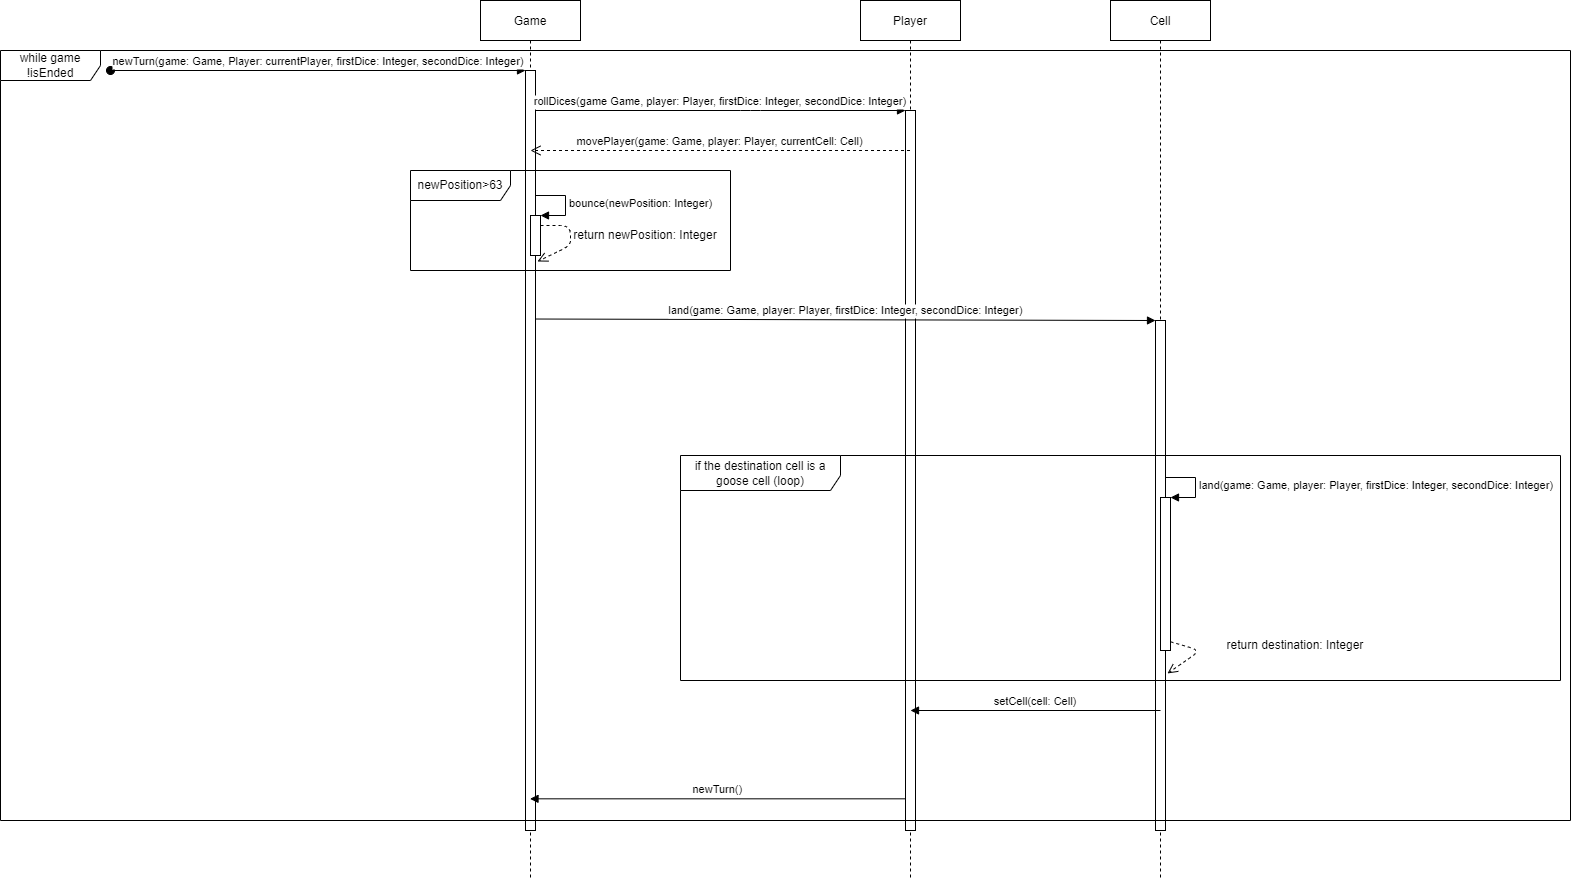

The diagram above was exported from draw.io. Its source (the exported page's mxGraphModel, read from the mxfile embedded in the PNG):
<mxGraphModel dx="1590" dy="470" grid="1" gridSize="10" guides="1" tooltips="1" connect="1" arrows="1" fold="1" page="1" pageScale="1" pageWidth="850" pageHeight="1100" math="0" shadow="0">
  <root>
    <mxCell id="0" />
    <mxCell id="1" parent="0" />
    <mxCell id="3nuBFxr9cyL0pnOWT2aG-1" value="Game" style="shape=umlLifeline;perimeter=lifelinePerimeter;container=1;collapsible=0;recursiveResize=0;rounded=0;shadow=0;strokeWidth=1;" parent="1" vertex="1">
      <mxGeometry x="170" y="40" width="100" height="880" as="geometry" />
    </mxCell>
    <mxCell id="3nuBFxr9cyL0pnOWT2aG-2" value="" style="points=[];perimeter=orthogonalPerimeter;rounded=0;shadow=0;strokeWidth=1;" parent="3nuBFxr9cyL0pnOWT2aG-1" vertex="1">
      <mxGeometry x="45" y="70" width="10" height="760" as="geometry" />
    </mxCell>
    <mxCell id="3nuBFxr9cyL0pnOWT2aG-3" value="newTurn(game: Game, Player: currentPlayer, firstDice: Integer, secondDice: Integer)" style="verticalAlign=bottom;startArrow=oval;endArrow=block;startSize=8;shadow=0;strokeWidth=1;" parent="3nuBFxr9cyL0pnOWT2aG-1" target="3nuBFxr9cyL0pnOWT2aG-2" edge="1">
      <mxGeometry relative="1" as="geometry">
        <mxPoint x="-370" y="70" as="sourcePoint" />
      </mxGeometry>
    </mxCell>
    <mxCell id="3nuBFxr9cyL0pnOWT2aG-5" value="Player" style="shape=umlLifeline;perimeter=lifelinePerimeter;container=1;collapsible=0;recursiveResize=0;rounded=0;shadow=0;strokeWidth=1;" parent="1" vertex="1">
      <mxGeometry x="550" y="40" width="100" height="880" as="geometry" />
    </mxCell>
    <mxCell id="3nuBFxr9cyL0pnOWT2aG-6" value="" style="points=[];perimeter=orthogonalPerimeter;rounded=0;shadow=0;strokeWidth=1;" parent="3nuBFxr9cyL0pnOWT2aG-5" vertex="1">
      <mxGeometry x="45" y="110" width="10" height="720" as="geometry" />
    </mxCell>
    <mxCell id="3nuBFxr9cyL0pnOWT2aG-8" value="rollDices(game Game, player: Player, firstDice: Integer, secondDice: Integer)" style="verticalAlign=bottom;endArrow=block;shadow=0;strokeWidth=1;" parent="1" source="3nuBFxr9cyL0pnOWT2aG-2" target="3nuBFxr9cyL0pnOWT2aG-6" edge="1">
      <mxGeometry relative="1" as="geometry">
        <mxPoint x="275" y="160" as="sourcePoint" />
        <Array as="points">
          <mxPoint x="440" y="150" />
        </Array>
      </mxGeometry>
    </mxCell>
    <mxCell id="9mpmSiUfcvfMqGzvYrur-2" value="movePlayer(game: Game, player: Player, currentCell: Cell)" style="verticalAlign=bottom;endArrow=open;dashed=1;endSize=8;shadow=0;strokeWidth=1;" parent="1" edge="1" source="3nuBFxr9cyL0pnOWT2aG-5">
      <mxGeometry relative="1" as="geometry">
        <mxPoint x="220" y="189.99999999999977" as="targetPoint" />
        <mxPoint x="530" y="189.99999999999977" as="sourcePoint" />
      </mxGeometry>
    </mxCell>
    <mxCell id="9mpmSiUfcvfMqGzvYrur-3" value="newPosition&amp;gt;63" style="shape=umlFrame;whiteSpace=wrap;html=1;width=100;height=30;" parent="1" vertex="1">
      <mxGeometry x="100" y="210" width="320" height="100" as="geometry" />
    </mxCell>
    <mxCell id="9mpmSiUfcvfMqGzvYrur-7" value="" style="html=1;points=[];perimeter=orthogonalPerimeter;" parent="1" vertex="1">
      <mxGeometry x="220" y="255" width="10" height="40" as="geometry" />
    </mxCell>
    <mxCell id="9mpmSiUfcvfMqGzvYrur-8" value="bounce(newPosition: Integer)" style="edgeStyle=orthogonalEdgeStyle;html=1;align=left;spacingLeft=2;endArrow=block;rounded=0;entryX=1;entryY=0;" parent="1" target="9mpmSiUfcvfMqGzvYrur-7" edge="1">
      <mxGeometry relative="1" as="geometry">
        <mxPoint x="225" y="235" as="sourcePoint" />
        <Array as="points">
          <mxPoint x="255" y="235" />
        </Array>
      </mxGeometry>
    </mxCell>
    <mxCell id="9mpmSiUfcvfMqGzvYrur-9" value="" style="verticalAlign=bottom;endArrow=open;dashed=1;endSize=8;shadow=0;strokeWidth=1;entryX=0.7;entryY=1.15;entryDx=0;entryDy=0;entryPerimeter=0;" parent="1" source="9mpmSiUfcvfMqGzvYrur-7" target="9mpmSiUfcvfMqGzvYrur-7" edge="1">
      <mxGeometry x="0.1662" y="80" relative="1" as="geometry">
        <mxPoint x="65" y="318.9999999999998" as="targetPoint" />
        <mxPoint x="375" y="318.9999999999998" as="sourcePoint" />
        <Array as="points">
          <mxPoint x="260" y="275" />
        </Array>
        <mxPoint as="offset" />
      </mxGeometry>
    </mxCell>
    <mxCell id="9mpmSiUfcvfMqGzvYrur-11" value="return newPosition: Integer" style="text;html=1;strokeColor=none;fillColor=none;align=center;verticalAlign=middle;whiteSpace=wrap;rounded=0;" parent="1" vertex="1">
      <mxGeometry x="260" y="260" width="150" height="30" as="geometry" />
    </mxCell>
    <mxCell id="9mpmSiUfcvfMqGzvYrur-12" value="Cell" style="shape=umlLifeline;perimeter=lifelinePerimeter;container=1;collapsible=0;recursiveResize=0;rounded=0;shadow=0;strokeWidth=1;" parent="1" vertex="1">
      <mxGeometry x="800" y="40" width="100" height="880" as="geometry" />
    </mxCell>
    <mxCell id="9mpmSiUfcvfMqGzvYrur-13" value="" style="points=[];perimeter=orthogonalPerimeter;rounded=0;shadow=0;strokeWidth=1;" parent="9mpmSiUfcvfMqGzvYrur-12" vertex="1">
      <mxGeometry x="45" y="320" width="10" height="510" as="geometry" />
    </mxCell>
    <mxCell id="9mpmSiUfcvfMqGzvYrur-16" value="if the destination cell is a goose cell (loop)" style="shape=umlFrame;whiteSpace=wrap;html=1;width=160;height=35;" parent="1" vertex="1">
      <mxGeometry x="370" y="495" width="880" height="225" as="geometry" />
    </mxCell>
    <mxCell id="9mpmSiUfcvfMqGzvYrur-18" value="" style="html=1;points=[];perimeter=orthogonalPerimeter;" parent="1" vertex="1">
      <mxGeometry x="850" y="537" width="10" height="153" as="geometry" />
    </mxCell>
    <mxCell id="9mpmSiUfcvfMqGzvYrur-19" value="land(game: Game, player: Player, firstDice: Integer, secondDice: Integer)" style="edgeStyle=orthogonalEdgeStyle;html=1;align=left;spacingLeft=2;endArrow=block;rounded=0;entryX=1;entryY=0;" parent="1" target="9mpmSiUfcvfMqGzvYrur-18" edge="1">
      <mxGeometry relative="1" as="geometry">
        <mxPoint x="855" y="517" as="sourcePoint" />
        <Array as="points">
          <mxPoint x="885" y="517" />
        </Array>
      </mxGeometry>
    </mxCell>
    <mxCell id="9mpmSiUfcvfMqGzvYrur-20" value="" style="verticalAlign=bottom;endArrow=open;dashed=1;endSize=8;shadow=0;strokeWidth=1;entryX=0.7;entryY=1.15;entryDx=0;entryDy=0;entryPerimeter=0;exitX=1;exitY=0.943;exitDx=0;exitDy=0;exitPerimeter=0;" parent="1" source="9mpmSiUfcvfMqGzvYrur-18" target="9mpmSiUfcvfMqGzvYrur-18" edge="1">
      <mxGeometry x="0.1662" y="80" relative="1" as="geometry">
        <mxPoint x="695" y="600.9999999999998" as="targetPoint" />
        <mxPoint x="1005" y="600.9999999999998" as="sourcePoint" />
        <Array as="points">
          <mxPoint x="890" y="690" />
        </Array>
        <mxPoint as="offset" />
      </mxGeometry>
    </mxCell>
    <mxCell id="9mpmSiUfcvfMqGzvYrur-21" value="return destination: Integer" style="text;html=1;strokeColor=none;fillColor=none;align=center;verticalAlign=middle;whiteSpace=wrap;rounded=0;" parent="1" vertex="1">
      <mxGeometry x="890" y="670" width="190" height="30" as="geometry" />
    </mxCell>
    <mxCell id="9mpmSiUfcvfMqGzvYrur-44" value="while game !isEnded" style="shape=umlFrame;whiteSpace=wrap;html=1;width=100;height=30;" parent="1" vertex="1">
      <mxGeometry x="-310" y="90" width="1570" height="770" as="geometry" />
    </mxCell>
    <mxCell id="9mpmSiUfcvfMqGzvYrur-39" value="setCell(cell: Cell)" style="verticalAlign=bottom;endArrow=block;shadow=0;strokeWidth=1;" parent="1" edge="1">
      <mxGeometry relative="1" as="geometry">
        <mxPoint x="850" y="750" as="sourcePoint" />
        <mxPoint x="600" y="750" as="targetPoint" />
      </mxGeometry>
    </mxCell>
    <mxCell id="9mpmSiUfcvfMqGzvYrur-42" value="newTurn()" style="verticalAlign=bottom;endArrow=block;shadow=0;strokeWidth=1;exitX=0.033;exitY=0.956;exitDx=0;exitDy=0;exitPerimeter=0;" parent="1" target="3nuBFxr9cyL0pnOWT2aG-1" edge="1" source="3nuBFxr9cyL0pnOWT2aG-6">
      <mxGeometry relative="1" as="geometry">
        <mxPoint x="540" y="840" as="sourcePoint" />
        <mxPoint x="290" y="840" as="targetPoint" />
      </mxGeometry>
    </mxCell>
    <mxCell id="9mpmSiUfcvfMqGzvYrur-14" value="land(game: Game, player: Player, firstDice: Integer, secondDice: Integer)" style="verticalAlign=bottom;endArrow=block;shadow=0;strokeWidth=1;exitX=1.033;exitY=0.327;exitDx=0;exitDy=0;exitPerimeter=0;" parent="1" source="3nuBFxr9cyL0pnOWT2aG-2" target="9mpmSiUfcvfMqGzvYrur-13" edge="1">
      <mxGeometry relative="1" as="geometry">
        <mxPoint x="225" y="310.00000000000114" as="sourcePoint" />
        <mxPoint x="535" y="310.00000000000114" as="targetPoint" />
      </mxGeometry>
    </mxCell>
  </root>
</mxGraphModel>